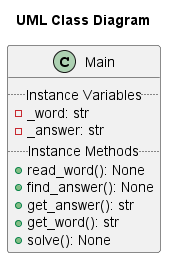

The diagram above was rendered by PlantUML. Its source (embedded in the PNG):
@startuml main
scale 1
title  "UML Class Diagram"
class Main {
	.. Instance Variables ..
	- _word: str 
	- _answer: str
	.. Instance Methods ..
	+ read_word(): None
	+ find_answer(): None
	+ get_answer(): str
	+ get_word(): str
	+ solve(): None
}
@enduml